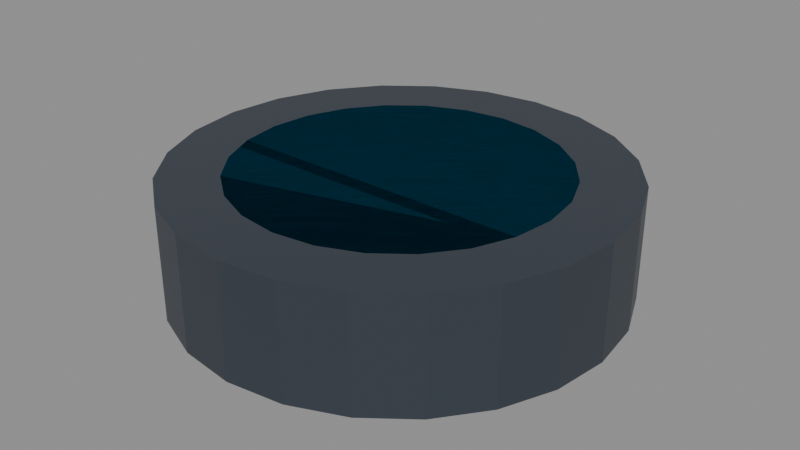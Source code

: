 # Source: circle-v1.blend  (saved by Blender 4.0.36; exported with 4.5.12 LTS)
import bpy
from mathutils import Matrix  # noqa: F401  (used for matrix-valued properties, if any)

bpy.ops.wm.read_factory_settings(use_empty=True)
scene = bpy.context.scene
scene.name = 'Scene'

# ---- materials (node trees are filled in below, after node groups)
mat_mat_charcoal = bpy.data.materials.new('mat/charcoal')
mat_mat_charcoal.use_transparent_shadow = False
mat_mat_charcoal.diffuse_color = (0.035, 0.045, 0.06, 1.0)
mat_mat_white = bpy.data.materials.new('mat/white')
mat_mat_white.use_transparent_shadow = False
mat_mat_white.diffuse_color = (0.95, 0.98, 1.0, 1.0)
mat_mat_cyan = bpy.data.materials.new('mat/cyan')
mat_mat_cyan.use_transparent_shadow = False
mat_mat_cyan.diffuse_color = (0.03, 0.55, 0.95, 1.0)

# ---- material node trees
mat_mat_charcoal.use_nodes = True; mat_mat_charcoal.node_tree.nodes.clear()
_N = mat_mat_charcoal.node_tree.nodes; _L = mat_mat_charcoal.node_tree.links
n0 = _N.new('ShaderNodeBsdfPrincipled'); n0.name = 'Principled BSDF'; n0.location = (10, 300)
n0.inputs[0].default_value = (0.035, 0.045, 0.06, 1.0)
n0.inputs[2].default_value = 0.43
n0.inputs[3].default_value = 1.45
n0.inputs[27].default_value = (0.035, 0.045, 0.06, 1.0)
n1 = _N.new('ShaderNodeOutputMaterial'); n1.name = 'Material Output'; n1.location = (300, 300)
_L.new(n0.outputs[0], n1.inputs[0])
n1.is_active_output = True
mat_mat_white.use_nodes = True; mat_mat_white.node_tree.nodes.clear()
_N = mat_mat_white.node_tree.nodes; _L = mat_mat_white.node_tree.links
n0 = _N.new('ShaderNodeBsdfPrincipled'); n0.name = 'Principled BSDF'; n0.location = (10, 300)
n0.inputs[0].default_value = (0.95, 0.98, 1.0, 1.0)
n0.inputs[2].default_value = 0.3
n0.inputs[3].default_value = 1.45
n0.inputs[27].default_value = (0.95, 0.98, 1.0, 1.0)
n0.inputs[28].default_value = 0.45
n1 = _N.new('ShaderNodeOutputMaterial'); n1.name = 'Material Output'; n1.location = (300, 300)
_L.new(n0.outputs[0], n1.inputs[0])
n1.is_active_output = True
mat_mat_cyan.use_nodes = True; mat_mat_cyan.node_tree.nodes.clear()
_N = mat_mat_cyan.node_tree.nodes; _L = mat_mat_cyan.node_tree.links
n0 = _N.new('ShaderNodeBsdfPrincipled'); n0.name = 'Principled BSDF'; n0.location = (10, 300)
n0.inputs[0].default_value = (0.03, 0.55, 0.95, 1.0)
n0.inputs[2].default_value = 0.38
n0.inputs[3].default_value = 1.45
n0.inputs[27].default_value = (0.03, 0.55, 0.95, 1.0)
n0.inputs[28].default_value = 0.05
n1 = _N.new('ShaderNodeOutputMaterial'); n1.name = 'Material Output'; n1.location = (300, 300)
_L.new(n0.outputs[0], n1.inputs[0])
n1.is_active_output = True

# ---- meshes
me_any_note_circle_v1_mesh = bpy.data.meshes.new('any-note/circle-v1/mesh')
me_any_note_circle_v1_mesh.from_pydata([(0.35, 0.0, -0.09), (0.3381, 0.09059, -0.09), (0.3031, 0.175, -0.09), (0.2475, 0.2475, -0.09), (0.175, 0.3031, -0.09), (0.09059, 0.3381, -0.09), (2.143e-17, 0.35, -0.09), (-0.09059, 0.3381, -0.09), (-0.175, 0.3031, -0.09), (-0.2475, 0.2475, -0.09), (-0.3031, 0.175, -0.09), (-0.3381, 0.09059, -0.09), (-0.35, 4.286e-17, -0.09), (-0.3381, -0.09059, -0.09), (-0.3031, -0.175, -0.09), (-0.2475, -0.2475, -0.09), (-0.175, -0.3031, -0.09), (-0.09059, -0.3381, -0.09), (-6.429e-17, -0.35, -0.09), (0.09059, -0.3381, -0.09), (0.175, -0.3031, -0.09), (0.2475, -0.2475, -0.09), (0.3031, -0.175, -0.09), (0.3381, -0.09059, -0.09), (0.35, 0.0, 0.09), (0.3381, 0.09059, 0.09), (0.3031, 0.175, 0.09), (0.2475, 0.2475, 0.09), (0.175, 0.3031, 0.09), (0.09059, 0.3381, 0.09), (2.143e-17, 0.35, 0.09), (-0.09059, 0.3381, 0.09), (-0.175, 0.3031, 0.09), (-0.2475, 0.2475, 0.09), (-0.3031, 0.175, 0.09), (-0.3381, 0.09059, 0.09), (-0.35, 4.286e-17, 0.09), (-0.3381, -0.09059, 0.09), (-0.3031, -0.175, 0.09), (-0.2475, -0.2475, 0.09), (-0.175, -0.3031, 0.09), (-0.09059, -0.3381, 0.09), (-6.429e-17, -0.35, 0.09), (0.09059, -0.3381, 0.09), (0.175, -0.3031, 0.09), (0.2475, -0.2475, 0.09), (0.3031, -0.175, 0.09), (0.3381, -0.09059, 0.09), (0.35, 0.0, -0.09), (0.3381, 0.09059, -0.09), (0.3031, 0.175, -0.09), (0.2475, 0.2475, -0.09), (0.175, 0.3031, -0.09), (0.09059, 0.3381, -0.09), (2.143e-17, 0.35, -0.09), (-0.09059, 0.3381, -0.09), (-0.175, 0.3031, -0.09), (-0.2475, 0.2475, -0.09), (-0.3031, 0.175, -0.09), (-0.3381, 0.09059, -0.09), (-0.35, 4.286e-17, -0.09), (-0.3381, -0.09059, -0.09), (-0.3031, -0.175, -0.09), (-0.2475, -0.2475, -0.09), (-0.175, -0.3031, -0.09), (-0.09059, -0.3381, -0.09), (-6.429e-17, -0.35, -0.09), (0.09059, -0.3381, -0.09), (0.175, -0.3031, -0.09), (0.2475, -0.2475, -0.09), (0.3031, -0.175, -0.09), (0.3381, -0.09059, -0.09), (0.3045, 0.0, -0.09), (0.2941, 0.07881, -0.09), (0.2637, 0.1523, -0.09), (0.2153, 0.2153, -0.09), (0.1523, 0.2637, -0.09), (0.07881, 0.2941, -0.09), (1.865e-17, 0.3045, -0.09), (-0.07881, 0.2941, -0.09), (-0.1523, 0.2637, -0.09), (-0.2153, 0.2153, -0.09), (-0.2637, 0.1523, -0.09), (-0.2941, 0.07881, -0.09), (-0.3045, 3.729e-17, -0.09), (-0.2941, -0.07881, -0.09), (-0.2637, -0.1523, -0.09), (-0.2153, -0.2153, -0.09), (-0.1523, -0.2637, -0.09), (-0.07881, -0.2941, -0.09), (-5.594e-17, -0.3045, -0.09), (0.07881, -0.2941, -0.09), (0.1523, -0.2637, -0.09), (0.2153, -0.2153, -0.09), (0.2637, -0.1523, -0.09), (0.2941, -0.07881, -0.09), (0.3045, 0.0, -0.09), (0.2941, 0.07881, -0.09), (0.2637, 0.1523, -0.09), (0.2153, 0.2153, -0.09), (0.1523, 0.2637, -0.09), (0.07881, 0.2941, -0.09), (1.865e-17, 0.3045, -0.09), (-0.07881, 0.2941, -0.09), (-0.1523, 0.2637, -0.09), (-0.2153, 0.2153, -0.09), (-0.2637, 0.1523, -0.09), (-0.2941, 0.07881, -0.09), (-0.3045, 3.729e-17, -0.09), (-0.2941, -0.07881, -0.09), (-0.2637, -0.1523, -0.09), (-0.2153, -0.2153, -0.09), (-0.1523, -0.2637, -0.09), (-0.07881, -0.2941, -0.09), (-5.594e-17, -0.3045, -0.09), (0.07881, -0.2941, -0.09), (0.1523, -0.2637, -0.09), (0.2153, -0.2153, -0.09), (0.2637, -0.1523, -0.09), (0.2941, -0.07881, -0.09), (0.2555, 0.0, -0.09), (0.2468, 0.06613, -0.09), (0.2213, 0.1277, -0.09), (0.1807, 0.1807, -0.09), (0.1277, 0.2213, -0.09), (0.06613, 0.2468, -0.09), (1.564e-17, 0.2555, -0.09), (-0.06613, 0.2468, -0.09), (-0.1277, 0.2213, -0.09), (-0.1807, 0.1807, -0.09), (-0.2213, 0.1277, -0.09), (-0.2468, 0.06613, -0.09), (-0.2555, 3.129e-17, -0.09), (-0.2468, -0.06613, -0.09), (-0.2213, -0.1277, -0.09), (-0.1807, -0.1807, -0.09), (-0.1277, -0.2213, -0.09), (-0.06613, -0.2468, -0.09), (-4.693e-17, -0.2555, -0.09), (0.06613, -0.2468, -0.09), (0.1277, -0.2213, -0.09), (0.1807, -0.1807, -0.09), (0.2213, -0.1277, -0.09), (0.2468, -0.06613, -0.09), (0.2555, 0.0, -0.09), (0.2468, 0.06613, -0.09), (0.2213, 0.1277, -0.09), (0.1807, 0.1807, -0.09), (0.1277, 0.2213, -0.09), (0.06613, 0.2468, -0.09), (1.564e-17, 0.2555, -0.09), (-0.06613, 0.2468, -0.09), (-0.1277, 0.2213, -0.09), (-0.1807, 0.1807, -0.09), (-0.2213, 0.1277, -0.09), (-0.2468, 0.06613, -0.09), (-0.2555, 3.129e-17, -0.09), (-0.2468, -0.06613, -0.09), (-0.2213, -0.1277, -0.09), (-0.1807, -0.1807, -0.09), (-0.1277, -0.2213, -0.09), (-0.06613, -0.2468, -0.09), (-4.693e-17, -0.2555, -0.09), (0.06613, -0.2468, -0.09), (0.1277, -0.2213, -0.09), (0.1807, -0.1807, -0.09), (0.2213, -0.1277, -0.09), (0.2468, -0.06613, -0.09), (0.2555, 0.0, 0.09), (0.2468, 0.06613, 0.09), (0.2213, 0.1277, 0.09), (0.1807, 0.1807, 0.09), (0.1277, 0.2213, 0.09), (0.06613, 0.2468, 0.09), (1.564e-17, 0.2555, 0.09), (-0.06613, 0.2468, 0.09), (-0.1277, 0.2213, 0.09), (-0.1807, 0.1807, 0.09), (-0.2213, 0.1277, 0.09), (-0.2468, 0.06613, 0.09), (-0.2555, 3.129e-17, 0.09), (-0.2468, -0.06613, 0.09), (-0.2213, -0.1277, 0.09), (-0.1807, -0.1807, 0.09), (-0.1277, -0.2213, 0.09), (-0.06613, -0.2468, 0.09), (-4.693e-17, -0.2555, 0.09), (0.06613, -0.2468, 0.09), (0.1277, -0.2213, 0.09), (0.1807, -0.1807, 0.09), (0.2213, -0.1277, 0.09), (0.2468, -0.06613, 0.09)], [], [(47, 24, 25), (47, 25, 26), (47, 26, 27), (47, 27, 28), (47, 28, 29), (47, 29, 30), (47, 30, 31), (47, 31, 32), (47, 32, 33), (47, 33, 34), (47, 34, 35), (47, 35, 36), (47, 36, 37), (47, 37, 38), (47, 38, 39), (47, 39, 40), (47, 40, 41), (47, 41, 42), (47, 42, 43), (47, 43, 44), (47, 44, 45), (45, 46, 47), (0, 1, 25), (0, 25, 24), (1, 2, 26), (1, 26, 25), (2, 3, 27), (2, 27, 26), (3, 4, 28), (3, 28, 27), (4, 5, 29), (4, 29, 28), (5, 6, 30), (5, 30, 29), (6, 7, 31), (6, 31, 30), (7, 8, 32), (7, 32, 31), (8, 9, 33), (8, 33, 32), (9, 10, 34), (9, 34, 33), (10, 11, 35), (10, 35, 34), (11, 12, 36), (11, 36, 35), (12, 13, 37), (12, 37, 36), (13, 14, 38), (13, 38, 37), (14, 15, 39), (14, 39, 38), (15, 16, 40), (15, 40, 39), (16, 17, 41), (16, 41, 40), (17, 18, 42), (17, 42, 41), (18, 19, 43), (18, 43, 42), (19, 20, 44), (19, 44, 43), (20, 21, 45), (20, 45, 44), (21, 22, 46), (21, 46, 45), (22, 23, 47), (22, 47, 46), (23, 0, 24), (23, 24, 47), (48, 73, 49), (48, 72, 73), (49, 74, 50), (49, 73, 74), (50, 75, 51), (50, 74, 75), (51, 76, 52), (51, 75, 76), (52, 77, 53), (52, 76, 77), (53, 78, 54), (53, 77, 78), (54, 79, 55), (54, 78, 79), (55, 80, 56), (55, 79, 80), (56, 81, 57), (56, 80, 81), (57, 82, 58), (57, 81, 82), (58, 83, 59), (58, 82, 83), (59, 84, 60), (59, 83, 84), (60, 85, 61), (60, 84, 85), (61, 86, 62), (61, 85, 86), (62, 87, 63), (62, 86, 87), (63, 88, 64), (63, 87, 88), (64, 89, 65), (64, 88, 89), (65, 90, 66), (65, 89, 90), (66, 91, 67), (66, 90, 91), (67, 92, 68), (67, 91, 92), (68, 93, 69), (68, 92, 93), (69, 94, 70), (69, 93, 94), (70, 95, 71), (70, 94, 95), (71, 72, 48), (71, 95, 72), (96, 121, 97), (96, 120, 121), (97, 122, 98), (97, 121, 122), (98, 123, 99), (98, 122, 123), (99, 124, 100), (99, 123, 124), (100, 125, 101), (100, 124, 125), (101, 126, 102), (101, 125, 126), (102, 127, 103), (102, 126, 127), (103, 128, 104), (103, 127, 128), (104, 129, 105), (104, 128, 129), (105, 130, 106), (105, 129, 130), (106, 131, 107), (106, 130, 131), (107, 132, 108), (107, 131, 132), (108, 133, 109), (108, 132, 133), (109, 134, 110), (109, 133, 134), (110, 135, 111), (110, 134, 135), (111, 136, 112), (111, 135, 136), (112, 137, 113), (112, 136, 137), (113, 138, 114), (113, 137, 138), (114, 139, 115), (114, 138, 139), (115, 140, 116), (115, 139, 140), (116, 141, 117), (116, 140, 141), (117, 142, 118), (117, 141, 142), (118, 143, 119), (118, 142, 143), (119, 120, 96), (119, 143, 120), (167, 145, 144), (191, 168, 169), (167, 146, 145), (191, 169, 170), (167, 147, 146), (191, 170, 171), (167, 148, 147), (191, 171, 172), (167, 149, 148), (191, 172, 173), (167, 150, 149), (191, 173, 174), (167, 151, 150), (191, 174, 175), (167, 152, 151), (191, 175, 176), (167, 153, 152), (191, 176, 177), (167, 154, 153), (191, 177, 178), (167, 155, 154), (191, 178, 179), (167, 156, 155), (191, 179, 180), (167, 157, 156), (191, 180, 181), (167, 158, 157), (191, 181, 182), (167, 159, 158), (191, 182, 183), (167, 160, 159), (191, 183, 184), (167, 161, 160), (191, 184, 185), (167, 162, 161), (191, 185, 186), (167, 163, 162), (191, 186, 187), (167, 164, 163), (191, 187, 188), (167, 165, 164), (191, 188, 189), (165, 167, 166), (189, 190, 191), (144, 145, 169), (144, 169, 168), (145, 146, 170), (145, 170, 169), (146, 147, 171), (146, 171, 170), (147, 148, 172), (147, 172, 171), (148, 149, 173), (148, 173, 172), (149, 150, 174), (149, 174, 173), (150, 151, 175), (150, 175, 174), (151, 152, 176), (151, 176, 175), (152, 153, 177), (152, 177, 176), (153, 154, 178), (153, 178, 177), (154, 155, 179), (154, 179, 178), (155, 156, 180), (155, 180, 179), (156, 157, 181), (156, 181, 180), (157, 158, 182), (157, 182, 181), (158, 159, 183), (158, 183, 182), (159, 160, 184), (159, 184, 183), (160, 161, 185), (160, 185, 184), (161, 162, 186), (161, 186, 185), (162, 163, 187), (162, 187, 186), (163, 164, 188), (163, 188, 187), (164, 165, 189), (164, 189, 188), (165, 166, 190), (165, 190, 189), (166, 167, 191), (166, 191, 190), (167, 144, 168), (167, 168, 191)])
me_any_note_circle_v1_mesh.polygons.foreach_set('material_index', [0, 0, 0, 0, 0, 0, 0, 0, 0, 0, 0, 0, 0, 0, 0, 0, 0, 0, 0, 0, 0, 0, 0, 0, 0, 0, 0, 0, 0, 0, 0, 0, 0, 0, 0, 0, 0, 0, 0, 0, 0, 0, 0, 0, 0, 0, 0, 0, 0, 0, 0, 0, 0, 0, 0, 0, 0, 0, 0, 0, 0, 0, 0, 0, 0, 0, 0, 0, 0, 0, 1, 1, 1, 1, 1, 1, 1, 1, 1, 1, 1, 1, 1, 1, 1, 1, 1, 1, 1, 1, 1, 1, 1, 1, 1, 1, 1, 1, 1, 1, 1, 1, 1, 1, 1, 1, 1, 1, 1, 1, 1, 1, 1, 1, 1, 1, 1, 1, 0, 0, 0, 0, 0, 0, 0, 0, 0, 0, 0, 0, 0, 0, 0, 0, 0, 0, 0, 0, 0, 0, 0, 0, 0, 0, 0, 0, 0, 0, 0, 0, 0, 0, 0, 0, 0, 0, 0, 0, 0, 0, 0, 0, 0, 0, 0, 0, 2, 2, 2, 2, 2, 2, 2, 2, 2, 2, 2, 2, 2, 2, 2, 2, 2, 2, 2, 2, 2, 2, 2, 2, 2, 2, 2, 2, 2, 2, 2, 2, 2, 2, 2, 2, 2, 2, 2, 2, 2, 2, 2, 2, 2, 2, 2, 2, 2, 2, 2, 2, 2, 2, 2, 2, 2, 2, 2, 2, 2, 2, 2, 2, 2, 2, 2, 2, 2, 2, 2, 2, 2, 2, 2, 2, 2, 2, 2, 2, 2, 2, 2, 2, 2, 2, 2, 2, 2, 2, 2, 2])
me_any_note_circle_v1_mesh.materials.append(mat_mat_charcoal)
me_any_note_circle_v1_mesh.materials.append(mat_mat_white)
me_any_note_circle_v1_mesh.materials.append(mat_mat_cyan)
me_any_note_circle_v1_mesh.update()

# ---- objects
ob_any_note_circle_v1 = bpy.data.objects.new('any-note/circle-v1', me_any_note_circle_v1_mesh)

# ---- transforms, parenting, visibility, modifiers, constraints
ob_any_note_circle_v1.location = (0.0, 0.0, 0.0)

# ---- collection membership
scene.collection.objects.link(ob_any_note_circle_v1)

# ---- scene / render settings (as saved in the file)
scene.frame_start = 1; scene.frame_end = 250; scene.frame_set(1)
scene.render.engine = 'BLENDER_EEVEE_NEXT'
scene.cycles.sampling_pattern = 'TABULATED_SOBOL'
bpy.context.view_layer.update()

# ---- added for rendering (the .blend has no active camera and no usable light): camera, sun + grey world if the file has none
cam_auto = bpy.data.cameras.new('AutoCamera')
cam_auto.lens = 50.0
cam_auto.sensor_width = 36.0
cam_auto.clip_end = 1000.0
ob_auto_camera = bpy.data.objects.new('AutoCamera', cam_auto)
scene.collection.objects.link(ob_auto_camera)
ob_auto_camera.location = (0.930943, -1.11713, 0.744755)
ob_auto_camera.rotation_euler = (1.09748, -7.21219e-08, 0.694738)
scene.camera = ob_auto_camera
light_auto_sun = bpy.data.lights.new('AutoSun', 'SUN')
light_auto_sun.energy = 3.0
light_auto_sun.angle = 0.0523599
ob_auto_sun = bpy.data.objects.new('AutoSun', light_auto_sun)
scene.collection.objects.link(ob_auto_sun)
ob_auto_sun.rotation_euler = (0.872665, 0.174533, 0.523599)
if scene.world is None:
    world_auto = bpy.data.worlds.new('AutoWorld')
    world_auto.color = (0.3, 0.3, 0.3)
    scene.world = world_auto
bpy.context.view_layer.update()
